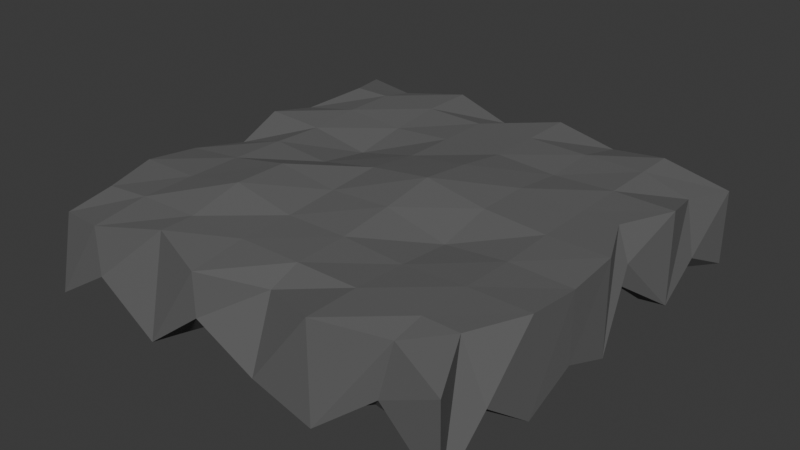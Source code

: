 # Source: rock_ledge.blend  (saved by Blender 5.0.119; exported with 4.5.12 LTS)
import bpy
from mathutils import Matrix  # noqa: F401  (used for matrix-valued properties, if any)

bpy.ops.wm.read_factory_settings(use_empty=True)
scene = bpy.context.scene
scene.name = 'Scene'

# ---- collections
col_collection = bpy.data.collections.new('Collection'); scene.collection.children.link(col_collection)

# ---- materials (node trees are filled in below, after node groups)
mat_material_001 = bpy.data.materials.new('Material.001')

# ---- material node trees
mat_material_001.use_nodes = True; mat_material_001.node_tree.nodes.clear()
_N = mat_material_001.node_tree.nodes; _L = mat_material_001.node_tree.links
n0 = _N.new('ShaderNodeBsdfPrincipled'); n0.name = 'Principled BSDF'; n0.location = (-200, 100)
n0.inputs[0].default_value = (0.1162, 0.1162, 0.1162, 1.0)
n0.inputs[2].default_value = 1.0
n1 = _N.new('ShaderNodeOutputMaterial'); n1.name = 'Material Output'; n1.location = (200, 100)
_L.new(n0.outputs[0], n1.inputs[0])
n1.is_active_output = True

# ---- world
world_world = bpy.data.worlds.new('World'); scene.world = world_world
world_world.use_nodes = True; world_world.node_tree.nodes.clear()
_N = world_world.node_tree.nodes; _L = world_world.node_tree.links
n0 = _N.new('ShaderNodeOutputWorld'); n0.name = 'World Output'; n0.location = (200, 100)
n1 = _N.new('ShaderNodeBackground'); n1.name = 'Background'; n1.location = (-200, 100)
n1.inputs[0].default_value = (0.05088, 0.05088, 0.05088, 1.0)
_L.new(n1.outputs[0], n0.inputs[0])
n0.is_active_output = True
world_world.color = (0.05088, 0.05088, 0.05088)
world_world.sun_shadow_jitter_overblur = 0.0

# ---- meshes
me_plane = bpy.data.meshes.new('Plane')
me_plane.from_pydata([(-0.9, -0.9, -0.2661), (0.9, -0.9, -0.2543), (-0.9, 0.9, -0.2632), (0.8958, 0.8951, -0.2607), (-0.9955, 1.0, 0.05034), (-0.983, -0.9356, 0.01411), (0.9939, -0.9997, 0.03174), (0.9967, 1.0, 0.002961), (-0.9955, 1.0, 0.05034), (-0.983, -0.9356, 0.01411), (0.9939, -0.9997, 0.03174), (0.9967, 1.0, 0.002961), (-1.0, 1.0, -0.3444), (-1.0, -1.0, -0.3454), (1.0, -1.0, -0.3445), (0.9993, 0.9992, -0.3479), (-0.8841, 0.892, -0.03836), (-0.8854, -0.8823, -0.03295), (0.8815, -0.8822, -0.02525), (0.8817, 0.8971, -0.04031), (-0.9917, 0.75, -0.1447), (-1.0, 0.5, -0.3356), (-1.0, 0.25, -0.1782), (-1.0, 0.0, -0.3335), (-0.9977, -0.25, -0.109), (-1.0, -0.5, -0.3327), (-0.9954, -0.75, -0.1647), (0.9926, -0.75, -0.1459), (1.0, -0.5, -0.3385), (1.0, -0.25, -0.2345), (0.9992, 0.0002713, -0.3339), (0.9341, 0.2553, -0.05637), (0.9986, 0.4995, -0.333), (0.9836, 0.7348, -0.2161), (-0.8925, 0.75, 0.09573), (-0.995, 0.5, 0.04051), (-0.9888, 0.25, 0.09686), (-0.9427, 0.0, 0.03032), (-0.9886, -0.25, 0.07045), (-0.9965, -0.5, 0.09738), (-0.9379, -0.7469, 0.07676), (0.8801, -0.75, 0.1), (0.9939, -0.5, 0.1006), (1.0, -0.25, 0.08303), (0.994, 0.0, 0.1006), (0.8828, 0.25, 0.1), (0.9916, 0.5, 0.09678), (0.9293, 0.75, 0.03578), (-0.8925, 0.75, 0.09573), (-0.995, 0.5, 0.04051), (-0.9888, 0.25, 0.09686), (-0.9427, 0.0, 0.03032), (-0.9886, -0.25, 0.07045), (-0.9965, -0.5, 0.09738), (-0.9379, -0.7469, 0.07676), (0.8801, -0.75, 0.1), (0.9939, -0.5, 0.1006), (1.0, -0.25, 0.08303), (0.994, 0.0, 0.1006), (0.8828, 0.25, 0.1), (0.9916, 0.5, 0.09678), (0.9293, 0.75, 0.03578), (-0.9, 0.675, -0.2285), (-0.9, 0.45, -0.3319), (-0.9, 0.225, -0.2295), (-0.9, -4.47e-08, -0.3492), (-0.9, -0.225, -0.176), (-0.9, -0.45, -0.3219), (-0.9, -0.675, -0.2402), (0.9, -0.675, -0.2292), (0.9, -0.45, -0.3393), (0.9, -0.225, -0.2695), (0.8998, 7.558e-05, -0.3493), (0.8876, 0.2288, -0.143), (0.898, 0.4507, -0.3157), (0.892, 0.6658, -0.2715), (-0.8622, 0.675, -0.02512), (-0.9, 0.45, -0.03949), (-0.8911, 0.225, -0.02223), (-0.864, -4.47e-08, -0.0447), (-0.8919, -0.225, -0.03427), (-0.9, -0.45, -0.02319), (-0.8748, -0.675, -0.03008), (0.8583, -0.675, -0.02202), (0.9, -0.45, -0.01934), (0.9, -0.225, -0.01636), (0.9, 4.47e-08, -0.02202), (0.8504, 0.225, -0.02202), (0.8953, 0.45, -0.02202), (0.8659, 0.675, -0.04398), (-0.7143, -1.0, -0.1656), (-0.4286, -1.0, -0.355), (-0.1429, -1.0, -0.1328), (0.1429, -1.0, -0.2724), (0.4286, -1.0, -0.3551), (0.7143, -0.9686, -0.1188), (0.7143, 0.971, -0.05757), (0.4286, 1.0, -0.355), (0.1429, 1.0, -0.1638), (-0.1429, 1.0, -0.355), (-0.4286, 1.0, -0.08114), (-0.7143, 0.9992, -0.2078), (-0.7143, -1.0, 0.06258), (-0.4286, -0.9009, 0.09996), (-0.1429, -0.9999, 0.06649), (0.1429, -0.8827, 0.04472), (0.4286, -1.0, 0.09995), (0.7143, -0.8863, 0.07071), (0.7143, 0.9332, 0.09995), (0.4286, 1.0, 0.04046), (0.1429, 1.0, 0.09993), (-0.1429, 0.9592, 0.0343), (-0.4286, 1.0, 0.09994), (-0.7143, 0.9143, 0.06502), (-0.7143, -1.0, 0.06258), (-0.4286, -0.9009, 0.09996), (-0.1429, -0.9999, 0.06649), (0.1429, -0.8827, 0.04472), (0.4286, -1.0, 0.09995), (0.7143, -0.8863, 0.07071), (0.7143, 0.9332, 0.09995), (0.4286, 1.0, 0.04046), (0.1429, 1.0, 0.09993), (-0.1429, 0.9592, 0.0343), (-0.4286, 1.0, 0.09994), (-0.7143, 0.9143, 0.06502), (-0.6429, -0.9, -0.2386), (-0.3857, -0.9, -0.3497), (-0.1286, -0.9, -0.1924), (0.1286, -0.9, -0.2941), (0.3857, -0.9, -0.352), (0.6429, -0.9, -0.2073), (0.6429, 0.9, -0.1729), (0.3857, 0.9, -0.3506), (0.1286, 0.9, -0.2174), (-0.1286, 0.9, -0.3553), (-0.3857, 0.9, -0.1681), (-0.6429, 0.9, -0.2424), (-0.6429, -0.899, -0.0353), (-0.3857, -0.8599, -0.02202), (-0.1286, -0.9, -0.03642), (0.1286, -0.8378, -0.05067), (0.3857, -0.8986, -0.02202), (0.6429, -0.8523, -0.03242), (0.6429, 0.8765, -0.02314), (0.3857, 0.9, -0.04607), (0.1286, 0.9, -0.02202), (-0.1286, 0.8768, -0.05026), (-0.3857, 0.8994, -0.02202), (-0.6429, 0.863, -0.03444), (-0.6429, -0.675, -0.02202), (-0.3857, -0.675, -0.02202), (-0.1286, -0.675, -0.02202), (0.1286, -0.675, -0.02202), (0.3857, -0.675, -0.02202), (0.6429, -0.675, -0.02202), (-0.6429, -0.45, -0.02202), (-0.3857, -0.45, -0.009889), (-0.1286, -0.45, -0.02162), (0.1286, -0.45, -0.01648), (0.3857, -0.45, -0.03871), (0.6429, -0.45, -0.02642), (-0.6429, -0.225, -0.02202), (-0.3857, -0.225, -0.008087), (-0.1286, -0.225, -0.003428), (0.1286, -0.225, 0.01371), (0.3857, -0.225, -0.04155), (0.6429, -0.225, -0.03758), (-0.6429, -3.193e-08, -0.02704), (-0.3857, -1.916e-08, -0.03857), (-0.1286, -6.386e-09, 0.009402), (0.1286, 6.386e-09, 0.03916), (0.3857, 1.916e-08, 0.004345), (0.6429, 3.193e-08, -0.0217), (-0.6429, 0.225, -0.04597), (-0.3857, 0.225, -0.07129), (-0.1286, 0.225, -0.01338), (0.1286, 0.225, 0.01758), (0.3857, 0.225, 9.269e-06), (0.6429, 0.225, -0.02201), (-0.6429, 0.45, -0.03211), (-0.3857, 0.45, -0.04811), (-0.1286, 0.45, -0.02351), (0.1286, 0.45, -0.01645), (0.3857, 0.45, -0.02392), (0.6429, 0.45, -0.02202), (-0.6429, 0.675, -0.02202), (-0.3857, 0.675, -0.02202), (-0.1286, 0.675, -0.02202), (0.1286, 0.675, -0.02202), (0.3857, 0.675, -0.02202), (0.6429, 0.675, -0.02202), (0.7142, -0.7446, 0.0985), (0.4286, -0.75, 0.1), (0.1429, -0.7455, 0.09718), (-0.1429, -0.75, 0.09829), (-0.4286, -0.7449, 0.1), (-0.7143, -0.75, 0.09807), (0.7143, -0.5, 0.09996), (0.4286, -0.5, 0.08484), (0.1429, -0.5, 0.1025), (-0.1429, -0.5, 0.1), (-0.4286, -0.5, 0.1564), (-0.7143, -0.5, 0.1), (0.7143, -0.25, 0.09115), (0.4286, -0.25, 0.06351), (0.1429, -0.25, 0.1318), (-0.1429, -0.25, 0.1175), (-0.4286, -0.25, 0.1535), (-0.7143, -0.25, 0.09998), (0.7143, 0.0, 0.09996), (0.4286, 0.0, 0.1189), (0.1429, 0.0, 0.1696), (-0.1429, 0.0, 0.1323), (-0.4286, 0.0, 0.07652), (-0.7093, 0.0, 0.0977), (0.7142, 0.25, 0.1), (0.4286, 0.25, 0.1175), (0.1429, 0.25, 0.1408), (-0.1429, 0.25, 0.1016), (-0.4286, 0.25, 0.03606), (-0.7143, 0.25, 0.08402), (0.7143, 0.5, 0.1), (0.4286, 0.5, 0.08708), (0.1429, 0.5, 0.1025), (-0.1429, 0.5, 0.09804), (-0.4286, 0.5, 0.07652), (-0.7143, 0.5, 0.09802), (0.7143, 0.7466, 0.09997), (0.4286, 0.75, 0.09696), (0.1429, 0.75, 0.1), (-0.1429, 0.7486, 0.09664), (-0.4286, 0.75, 0.1), (-0.7142, 0.7461, 0.09821)], [], [(69, 1, 18, 83), (107, 6, 10, 119), (101, 12, 4, 113), (95, 14, 6, 107), (33, 15, 7, 47), (26, 13, 5, 40), (228, 61, 11, 120), (47, 7, 11, 61), (40, 5, 9, 54), (113, 4, 8, 125), (68, 0, 13, 26), (131, 1, 14, 95), (75, 3, 15, 33), (137, 2, 12, 101), (191, 144, 19, 89), (62, 2, 16, 76), (132, 3, 19, 144), (126, 0, 17, 138), (0, 68, 82, 17), (68, 67, 81, 82), (67, 66, 80, 81), (66, 65, 79, 80), (65, 64, 78, 79), (64, 63, 77, 78), (63, 62, 76, 77), (143, 155, 83, 18), (155, 161, 84, 83), (161, 167, 85, 84), (167, 173, 86, 85), (173, 179, 87, 86), (179, 185, 88, 87), (185, 191, 89, 88), (1, 69, 27, 14), (69, 70, 28, 27), (70, 71, 29, 28), (71, 72, 30, 29), (72, 73, 31, 30), (73, 74, 32, 31), (74, 75, 33, 32), (2, 62, 20, 12), (62, 63, 21, 20), (63, 64, 22, 21), (64, 65, 23, 22), (65, 66, 24, 23), (66, 67, 25, 24), (67, 68, 26, 25), (4, 34, 48, 8), (34, 35, 49, 48), (35, 36, 50, 49), (36, 37, 51, 50), (37, 38, 52, 51), (38, 39, 53, 52), (39, 40, 54, 53), (6, 41, 55, 10), (41, 42, 56, 55), (42, 43, 57, 56), (43, 44, 58, 57), (44, 45, 59, 58), (45, 46, 60, 59), (46, 47, 61, 60), (119, 10, 55, 192), (192, 55, 56, 198), (198, 56, 57, 204), (204, 57, 58, 210), (210, 58, 59, 216), (216, 59, 60, 222), (222, 60, 61, 228), (12, 20, 34, 4), (20, 21, 35, 34), (21, 22, 36, 35), (22, 23, 37, 36), (23, 24, 38, 37), (24, 25, 39, 38), (25, 26, 40, 39), (14, 27, 41, 6), (27, 28, 42, 41), (28, 29, 43, 42), (29, 30, 44, 43), (30, 31, 45, 44), (31, 32, 46, 45), (32, 33, 47, 46), (3, 75, 89, 19), (75, 74, 88, 89), (74, 73, 87, 88), (73, 72, 86, 87), (72, 71, 85, 86), (71, 70, 84, 85), (70, 69, 83, 84), (49, 227, 233, 48), (227, 226, 232, 233), (226, 225, 231, 232), (225, 224, 230, 231), (224, 223, 229, 230), (223, 222, 228, 229), (50, 221, 227, 49), (221, 220, 226, 227), (220, 219, 225, 226), (219, 218, 224, 225), (218, 217, 223, 224), (217, 216, 222, 223), (51, 215, 221, 50), (215, 214, 220, 221), (214, 213, 219, 220), (213, 212, 218, 219), (212, 211, 217, 218), (211, 210, 216, 217), (52, 209, 215, 51), (209, 208, 214, 215), (208, 207, 213, 214), (207, 206, 212, 213), (206, 205, 211, 212), (205, 204, 210, 211), (53, 203, 209, 52), (203, 202, 208, 209), (202, 201, 207, 208), (201, 200, 206, 207), (200, 199, 205, 206), (199, 198, 204, 205), (54, 197, 203, 53), (197, 196, 202, 203), (196, 195, 201, 202), (195, 194, 200, 201), (194, 193, 199, 200), (193, 192, 198, 199), (9, 114, 197, 54), (114, 115, 196, 197), (115, 116, 195, 196), (116, 117, 194, 195), (117, 118, 193, 194), (118, 119, 192, 193), (77, 76, 186, 180), (180, 186, 187, 181), (181, 187, 188, 182), (182, 188, 189, 183), (183, 189, 190, 184), (184, 190, 191, 185), (78, 77, 180, 174), (174, 180, 181, 175), (175, 181, 182, 176), (176, 182, 183, 177), (177, 183, 184, 178), (178, 184, 185, 179), (79, 78, 174, 168), (168, 174, 175, 169), (169, 175, 176, 170), (170, 176, 177, 171), (171, 177, 178, 172), (172, 178, 179, 173), (80, 79, 168, 162), (162, 168, 169, 163), (163, 169, 170, 164), (164, 170, 171, 165), (165, 171, 172, 166), (166, 172, 173, 167), (81, 80, 162, 156), (156, 162, 163, 157), (157, 163, 164, 158), (158, 164, 165, 159), (159, 165, 166, 160), (160, 166, 167, 161), (82, 81, 156, 150), (150, 156, 157, 151), (151, 157, 158, 152), (152, 158, 159, 153), (153, 159, 160, 154), (154, 160, 161, 155), (17, 82, 150, 138), (138, 150, 151, 139), (139, 151, 152, 140), (140, 152, 153, 141), (141, 153, 154, 142), (142, 154, 155, 143), (1, 131, 143, 18), (131, 130, 142, 143), (130, 129, 141, 142), (129, 128, 140, 141), (128, 127, 139, 140), (127, 126, 138, 139), (2, 137, 149, 16), (137, 136, 148, 149), (136, 135, 147, 148), (135, 134, 146, 147), (134, 133, 145, 146), (133, 132, 144, 145), (76, 16, 149, 186), (186, 149, 148, 187), (187, 148, 147, 188), (188, 147, 146, 189), (189, 146, 145, 190), (190, 145, 144, 191), (3, 132, 96, 15), (132, 133, 97, 96), (133, 134, 98, 97), (134, 135, 99, 98), (135, 136, 100, 99), (136, 137, 101, 100), (0, 126, 90, 13), (126, 127, 91, 90), (127, 128, 92, 91), (128, 129, 93, 92), (129, 130, 94, 93), (130, 131, 95, 94), (7, 108, 120, 11), (108, 109, 121, 120), (109, 110, 122, 121), (110, 111, 123, 122), (111, 112, 124, 123), (112, 113, 125, 124), (48, 233, 125, 8), (233, 232, 124, 125), (232, 231, 123, 124), (231, 230, 122, 123), (230, 229, 121, 122), (229, 228, 120, 121), (13, 90, 102, 5), (90, 91, 103, 102), (91, 92, 104, 103), (92, 93, 105, 104), (93, 94, 106, 105), (94, 95, 107, 106), (15, 96, 108, 7), (96, 97, 109, 108), (97, 98, 110, 109), (98, 99, 111, 110), (99, 100, 112, 111), (100, 101, 113, 112), (5, 102, 114, 9), (102, 103, 115, 114), (103, 104, 116, 115), (104, 105, 117, 116), (105, 106, 118, 117), (106, 107, 119, 118)])
_uv = me_plane.uv_layers.new(name='UVMap')
_uv.uv.foreach_set('vector', [0.95, 0.1625, 0.95, 0.05, 0.95, 0.05, 0.95, 0.1625, 0.8571, 0.0, 1.0, 0.0, 1.0, 0.0, 0.8571, 0.0, 0.1429, 1.0, 0.0, 1.0, 0.0, 1.0, 0.1429, 1.0, 0.8571, 0.0, 1.0, 0.0, 1.0, 0.0, 0.8571, 0.0, 1.0, 0.875, 1.0, 1.0, 1.0, 1.0, 1.0, 0.875, 0.0, 0.125, 0.0, 0.0, 0.0, 0.0, 0.0, 0.125, 0.8571, 0.875, 1.0, 0.875, 1.0, 1.0, 0.8571, 1.0, 1.0, 0.875, 1.0, 1.0, 1.0, 1.0, 1.0, 0.875, 0.0, 0.125, 0.0, 0.0, 0.0, 0.0, 0.0, 0.125, 0.1429, 1.0, 0.0, 1.0, 0.0, 1.0, 0.1429, 1.0, 0.05, 0.1625, 0.05, 0.05, 0.0, 0.0, 0.0, 0.125, 0.8214, 0.05, 0.95, 0.05, 1.0, 0.0, 0.8571, 0.0, 0.95, 0.8375, 0.95, 0.95, 1.0, 1.0, 1.0, 0.875, 0.1786, 0.95, 0.05, 0.95, 0.0, 1.0, 0.1429, 1.0, 0.8214, 0.8375, 0.8214, 0.95, 0.95, 0.95, 0.95, 0.8375, 0.05, 0.8375, 0.05, 0.95, 0.05, 0.95, 0.05, 0.8375, 0.8214, 0.95, 0.95, 0.95, 0.95, 0.95, 0.8214, 0.95, 0.1786, 0.05, 0.05, 0.05, 0.05, 0.05, 0.1786, 0.05, 0.05, 0.05, 0.05, 0.1625, 0.05, 0.1625, 0.05, 0.05, 0.05, 0.1625, 0.05, 0.275, 0.05, 0.275, 0.05, 0.1625, 0.05, 0.275, 0.05, 0.3875, 0.05, 0.3875, 0.05, 0.275, 0.05, 0.3875, 0.05, 0.5, 0.05, 0.5, 0.05, 0.3875, 0.05, 0.5, 0.05, 0.6125, 0.05, 0.6125, 0.05, 0.5, 0.05, 0.6125, 0.05, 0.725, 0.05, 0.725, 0.05, 0.6125, 0.05, 0.725, 0.05, 0.8375, 0.05, 0.8375, 0.05, 0.725, 0.8214, 0.05, 0.8214, 0.1625, 0.95, 0.1625, 0.95, 0.05, 0.8214, 0.1625, 0.8214, 0.275, 0.95, 0.275, 0.95, 0.1625, 0.8214, 0.275, 0.8214, 0.3875, 0.95, 0.3875, 0.95, 0.275, 0.8214, 0.3875, 0.8214, 0.5, 0.95, 0.5, 0.95, 0.3875, 0.8214, 0.5, 0.8214, 0.6125, 0.95, 0.6125, 0.95, 0.5, 0.8214, 0.6125, 0.8214, 0.725, 0.95, 0.725, 0.95, 0.6125, 0.8214, 0.725, 0.8214, 0.8375, 0.95, 0.8375, 0.95, 0.725, 0.95, 0.05, 0.95, 0.1625, 1.0, 0.125, 1.0, 0.0, 0.95, 0.1625, 0.95, 0.275, 1.0, 0.25, 1.0, 0.125, 0.95, 0.275, 0.95, 0.3875, 1.0, 0.375, 1.0, 0.25, 0.95, 0.3875, 0.95, 0.5, 1.0, 0.5, 1.0, 0.375, 0.95, 0.5, 0.95, 0.6125, 1.0, 0.625, 1.0, 0.5, 0.95, 0.6125, 0.95, 0.725, 1.0, 0.75, 1.0, 0.625, 0.95, 0.725, 0.95, 0.8375, 1.0, 0.875, 1.0, 0.75, 0.05, 0.95, 0.05, 0.8375, 0.0, 0.875, 0.0, 1.0, 0.05, 0.8375, 0.05, 0.725, 0.0, 0.75, 0.0, 0.875, 0.05, 0.725, 0.05, 0.6125, 0.0, 0.625, 0.0, 0.75, 0.05, 0.6125, 0.05, 0.5, 0.0, 0.5, 0.0, 0.625, 0.05, 0.5, 0.05, 0.3875, 0.0, 0.375, 0.0, 0.5, 0.05, 0.3875, 0.05, 0.275, 0.0, 0.25, 0.0, 0.375, 0.05, 0.275, 0.05, 0.1625, 0.0, 0.125, 0.0, 0.25, 0.0, 1.0, 0.0, 0.875, 0.0, 0.875, 0.0, 1.0, 0.0, 0.875, 0.0, 0.75, 0.0, 0.75, 0.0, 0.875, 0.0, 0.75, 0.0, 0.625, 0.0, 0.625, 0.0, 0.75, 0.0, 0.625, 0.0, 0.5, 0.0, 0.5, 0.0, 0.625, 0.0, 0.5, 0.0, 0.375, 0.0, 0.375, 0.0, 0.5, 0.0, 0.375, 0.0, 0.25, 0.0, 0.25, 0.0, 0.375, 0.0, 0.25, 0.0, 0.125, 0.0, 0.125, 0.0, 0.25, 1.0, 0.0, 1.0, 0.125, 1.0, 0.125, 1.0, 0.0, 1.0, 0.125, 1.0, 0.25, 1.0, 0.25, 1.0, 0.125, 1.0, 0.25, 1.0, 0.375, 1.0, 0.375, 1.0, 0.25, 1.0, 0.375, 1.0, 0.5, 1.0, 0.5, 1.0, 0.375, 1.0, 0.5, 1.0, 0.625, 1.0, 0.625, 1.0, 0.5, 1.0, 0.625, 1.0, 0.75, 1.0, 0.75, 1.0, 0.625, 1.0, 0.75, 1.0, 0.875, 1.0, 0.875, 1.0, 0.75, 0.8571, 0.0, 1.0, 0.0, 1.0, 0.125, 0.8571, 0.125, 0.8571, 0.125, 1.0, 0.125, 1.0, 0.25, 0.8571, 0.25, 0.8571, 0.25, 1.0, 0.25, 1.0, 0.375, 0.8571, 0.375, 0.8571, 0.375, 1.0, 0.375, 1.0, 0.5, 0.8571, 0.5, 0.8571, 0.5, 1.0, 0.5, 1.0, 0.625, 0.8571, 0.625, 0.8571, 0.625, 1.0, 0.625, 1.0, 0.75, 0.8571, 0.75, 0.8571, 0.75, 1.0, 0.75, 1.0, 0.875, 0.8571, 0.875, 0.0, 1.0, 0.0, 0.875, 0.0, 0.875, 0.0, 1.0, 0.0, 0.875, 0.0, 0.75, 0.0, 0.75, 0.0, 0.875, 0.0, 0.75, 0.0, 0.625, 0.0, 0.625, 0.0, 0.75, 0.0, 0.625, 0.0, 0.5, 0.0, 0.5, 0.0, 0.625, 0.0, 0.5, 0.0, 0.375, 0.0, 0.375, 0.0, 0.5, 0.0, 0.375, 0.0, 0.25, 0.0, 0.25, 0.0, 0.375, 0.0, 0.25, 0.0, 0.125, 0.0, 0.125, 0.0, 0.25, 1.0, 0.0, 1.0, 0.125, 1.0, 0.125, 1.0, 0.0, 1.0, 0.125, 1.0, 0.25, 1.0, 0.25, 1.0, 0.125, 1.0, 0.25, 1.0, 0.375, 1.0, 0.375, 1.0, 0.25, 1.0, 0.375, 1.0, 0.5, 1.0, 0.5, 1.0, 0.375, 1.0, 0.5, 1.0, 0.625, 1.0, 0.625, 1.0, 0.5, 1.0, 0.625, 1.0, 0.75, 1.0, 0.75, 1.0, 0.625, 1.0, 0.75, 1.0, 0.875, 1.0, 0.875, 1.0, 0.75, 0.95, 0.95, 0.95, 0.8375, 0.95, 0.8375, 0.95, 0.95, 0.95, 0.8375, 0.95, 0.725, 0.95, 0.725, 0.95, 0.8375, 0.95, 0.725, 0.95, 0.6125, 0.95, 0.6125, 0.95, 0.725, 0.95, 0.6125, 0.95, 0.5, 0.95, 0.5, 0.95, 0.6125, 0.95, 0.5, 0.95, 0.3875, 0.95, 0.3875, 0.95, 0.5, 0.95, 0.3875, 0.95, 0.275, 0.95, 0.275, 0.95, 0.3875, 0.95, 0.275, 0.95, 0.1625, 0.95, 0.1625, 0.95, 0.275, 0.0, 0.75, 0.1429, 0.75, 0.1429, 0.875, 0.0, 0.875, 0.1429, 0.75, 0.2857, 0.75, 0.2857, 0.875, 0.1429, 0.875, 0.2857, 0.75, 0.4286, 0.75, 0.4286, 0.875, 0.2857, 0.875, 0.4286, 0.75, 0.5714, 0.75, 0.5714, 0.875, 0.4286, 0.875, 0.5714, 0.75, 0.7143, 0.75, 0.7143, 0.875, 0.5714, 0.875, 0.7143, 0.75, 0.8571, 0.75, 0.8571, 0.875, 0.7143, 0.875, 0.0, 0.625, 0.1429, 0.625, 0.1429, 0.75, 0.0, 0.75, 0.1429, 0.625, 0.2857, 0.625, 0.2857, 0.75, 0.1429, 0.75, 0.2857, 0.625, 0.4286, 0.625, 0.4286, 0.75, 0.2857, 0.75, 0.4286, 0.625, 0.5714, 0.625, 0.5714, 0.75, 0.4286, 0.75, 0.5714, 0.625, 0.7143, 0.625, 0.7143, 0.75, 0.5714, 0.75, 0.7143, 0.625, 0.8571, 0.625, 0.8571, 0.75, 0.7143, 0.75, 0.0, 0.5, 0.1429, 0.5, 0.1429, 0.625, 0.0, 0.625, 0.1429, 0.5, 0.2857, 0.5, 0.2857, 0.625, 0.1429, 0.625, 0.2857, 0.5, 0.4286, 0.5, 0.4286, 0.625, 0.2857, 0.625, 0.4286, 0.5, 0.5714, 0.5, 0.5714, 0.625, 0.4286, 0.625, 0.5714, 0.5, 0.7143, 0.5, 0.7143, 0.625, 0.5714, 0.625, 0.7143, 0.5, 0.8571, 0.5, 0.8571, 0.625, 0.7143, 0.625, 0.0, 0.375, 0.1429, 0.375, 0.1429, 0.5, 0.0, 0.5, 0.1429, 0.375, 0.2857, 0.375, 0.2857, 0.5, 0.1429, 0.5, 0.2857, 0.375, 0.4286, 0.375, 0.4286, 0.5, 0.2857, 0.5, 0.4286, 0.375, 0.5714, 0.375, 0.5714, 0.5, 0.4286, 0.5, 0.5714, 0.375, 0.7143, 0.375, 0.7143, 0.5, 0.5714, 0.5, 0.7143, 0.375, 0.8571, 0.375, 0.8571, 0.5, 0.7143, 0.5, 0.0, 0.25, 0.1429, 0.25, 0.1429, 0.375, 0.0, 0.375, 0.1429, 0.25, 0.2857, 0.25, 0.2857, 0.375, 0.1429, 0.375, 0.2857, 0.25, 0.4286, 0.25, 0.4286, 0.375, 0.2857, 0.375, 0.4286, 0.25, 0.5714, 0.25, 0.5714, 0.375, 0.4286, 0.375, 0.5714, 0.25, 0.7143, 0.25, 0.7143, 0.375, 0.5714, 0.375, 0.7143, 0.25, 0.8571, 0.25, 0.8571, 0.375, 0.7143, 0.375, 0.0, 0.125, 0.1429, 0.125, 0.1429, 0.25, 0.0, 0.25, 0.1429, 0.125, 0.2857, 0.125, 0.2857, 0.25, 0.1429, 0.25, 0.2857, 0.125, 0.4286, 0.125, 0.4286, 0.25, 0.2857, 0.25, 0.4286, 0.125, 0.5714, 0.125, 0.5714, 0.25, 0.4286, 0.25, 0.5714, 0.125, 0.7143, 0.125, 0.7143, 0.25, 0.5714, 0.25, 0.7143, 0.125, 0.8571, 0.125, 0.8571, 0.25, 0.7143, 0.25, 0.0, 0.0, 0.1429, 0.0, 0.1429, 0.125, 0.0, 0.125, 0.1429, 0.0, 0.2857, 0.0, 0.2857, 0.125, 0.1429, 0.125, 0.2857, 0.0, 0.4286, 0.0, 0.4286, 0.125, 0.2857, 0.125, 0.4286, 0.0, 0.5714, 0.0, 0.5714, 0.125, 0.4286, 0.125, 0.5714, 0.0, 0.7143, 0.0, 0.7143, 0.125, 0.5714, 0.125, 0.7143, 0.0, 0.8571, 0.0, 0.8571, 0.125, 0.7143, 0.125, 0.05, 0.725, 0.05, 0.8375, 0.1786, 0.8375, 0.1786, 0.725, 0.1786, 0.725, 0.1786, 0.8375, 0.3071, 0.8375, 0.3071, 0.725, 0.3071, 0.725, 0.3071, 0.8375, 0.4357, 0.8375, 0.4357, 0.725, 0.4357, 0.725, 0.4357, 0.8375, 0.5643, 0.8375, 0.5643, 0.725, 0.5643, 0.725, 0.5643, 0.8375, 0.6929, 0.8375, 0.6929, 0.725, 0.6929, 0.725, 0.6929, 0.8375, 0.8214, 0.8375, 0.8214, 0.725, 0.05, 0.6125, 0.05, 0.725, 0.1786, 0.725, 0.1786, 0.6125, 0.1786, 0.6125, 0.1786, 0.725, 0.3071, 0.725, 0.3071, 0.6125, 0.3071, 0.6125, 0.3071, 0.725, 0.4357, 0.725, 0.4357, 0.6125, 0.4357, 0.6125, 0.4357, 0.725, 0.5643, 0.725, 0.5643, 0.6125, 0.5643, 0.6125, 0.5643, 0.725, 0.6929, 0.725, 0.6929, 0.6125, 0.6929, 0.6125, 0.6929, 0.725, 0.8214, 0.725, 0.8214, 0.6125, 0.05, 0.5, 0.05, 0.6125, 0.1786, 0.6125, 0.1786, 0.5, 0.1786, 0.5, 0.1786, 0.6125, 0.3071, 0.6125, 0.3071, 0.5, 0.3071, 0.5, 0.3071, 0.6125, 0.4357, 0.6125, 0.4357, 0.5, 0.4357, 0.5, 0.4357, 0.6125, 0.5643, 0.6125, 0.5643, 0.5, 0.5643, 0.5, 0.5643, 0.6125, 0.6929, 0.6125, 0.6929, 0.5, 0.6929, 0.5, 0.6929, 0.6125, 0.8214, 0.6125, 0.8214, 0.5, 0.05, 0.3875, 0.05, 0.5, 0.1786, 0.5, 0.1786, 0.3875, 0.1786, 0.3875, 0.1786, 0.5, 0.3071, 0.5, 0.3071, 0.3875, 0.3071, 0.3875, 0.3071, 0.5, 0.4357, 0.5, 0.4357, 0.3875, 0.4357, 0.3875, 0.4357, 0.5, 0.5643, 0.5, 0.5643, 0.3875, 0.5643, 0.3875, 0.5643, 0.5, 0.6929, 0.5, 0.6929, 0.3875, 0.6929, 0.3875, 0.6929, 0.5, 0.8214, 0.5, 0.8214, 0.3875, 0.05, 0.275, 0.05, 0.3875, 0.1786, 0.3875, 0.1786, 0.275, 0.1786, 0.275, 0.1786, 0.3875, 0.3071, 0.3875, 0.3071, 0.275, 0.3071, 0.275, 0.3071, 0.3875, 0.4357, 0.3875, 0.4357, 0.275, 0.4357, 0.275, 0.4357, 0.3875, 0.5643, 0.3875, 0.5643, 0.275, 0.5643, 0.275, 0.5643, 0.3875, 0.6929, 0.3875, 0.6929, 0.275, 0.6929, 0.275, 0.6929, 0.3875, 0.8214, 0.3875, 0.8214, 0.275, 0.05, 0.1625, 0.05, 0.275, 0.1786, 0.275, 0.1786, 0.1625, 0.1786, 0.1625, 0.1786, 0.275, 0.3071, 0.275, 0.3071, 0.1625, 0.3071, 0.1625, 0.3071, 0.275, 0.4357, 0.275, 0.4357, 0.1625, 0.4357, 0.1625, 0.4357, 0.275, 0.5643, 0.275, 0.5643, 0.1625, 0.5643, 0.1625, 0.5643, 0.275, 0.6929, 0.275, 0.6929, 0.1625, 0.6929, 0.1625, 0.6929, 0.275, 0.8214, 0.275, 0.8214, 0.1625, 0.05, 0.05, 0.05, 0.1625, 0.1786, 0.1625, 0.1786, 0.05, 0.1786, 0.05, 0.1786, 0.1625, 0.3071, 0.1625, 0.3071, 0.05, 0.3071, 0.05, 0.3071, 0.1625, 0.4357, 0.1625, 0.4357, 0.05, 0.4357, 0.05, 0.4357, 0.1625, 0.5643, 0.1625, 0.5643, 0.05, 0.5643, 0.05, 0.5643, 0.1625, 0.6929, 0.1625, 0.6929, 0.05, 0.6929, 0.05, 0.6929, 0.1625, 0.8214, 0.1625, 0.8214, 0.05, 0.95, 0.05, 0.8214, 0.05, 0.8214, 0.05, 0.95, 0.05, 0.8214, 0.05, 0.6929, 0.05, 0.6929, 0.05, 0.8214, 0.05, 0.6929, 0.05, 0.5643, 0.05, 0.5643, 0.05, 0.6929, 0.05, 0.5643, 0.05, 0.4357, 0.05, 0.4357, 0.05, 0.5643, 0.05, 0.4357, 0.05, 0.3071, 0.05, 0.3071, 0.05, 0.4357, 0.05, 0.3071, 0.05, 0.1786, 0.05, 0.1786, 0.05, 0.3071, 0.05, 0.05, 0.95, 0.1786, 0.95, 0.1786, 0.95, 0.05, 0.95, 0.1786, 0.95, 0.3071, 0.95, 0.3071, 0.95, 0.1786, 0.95, 0.3071, 0.95, 0.4357, 0.95, 0.4357, 0.95, 0.3071, 0.95, 0.4357, 0.95, 0.5643, 0.95, 0.5643, 0.95, 0.4357, 0.95, 0.5643, 0.95, 0.6929, 0.95, 0.6929, 0.95, 0.5643, 0.95, 0.6929, 0.95, 0.8214, 0.95, 0.8214, 0.95, 0.6929, 0.95, 0.05, 0.8375, 0.05, 0.95, 0.1786, 0.95, 0.1786, 0.8375, 0.1786, 0.8375, 0.1786, 0.95, 0.3071, 0.95, 0.3071, 0.8375, 0.3071, 0.8375, 0.3071, 0.95, 0.4357, 0.95, 0.4357, 0.8375, 0.4357, 0.8375, 0.4357, 0.95, 0.5643, 0.95, 0.5643, 0.8375, 0.5643, 0.8375, 0.5643, 0.95, 0.6929, 0.95, 0.6929, 0.8375, 0.6929, 0.8375, 0.6929, 0.95, 0.8214, 0.95, 0.8214, 0.8375, 0.95, 0.95, 0.8214, 0.95, 0.8571, 1.0, 1.0, 1.0, 0.8214, 0.95, 0.6929, 0.95, 0.7143, 1.0, 0.8571, 1.0, 0.6929, 0.95, 0.5643, 0.95, 0.5714, 1.0, 0.7143, 1.0, 0.5643, 0.95, 0.4357, 0.95, 0.4286, 1.0, 0.5714, 1.0, 0.4357, 0.95, 0.3071, 0.95, 0.2857, 1.0, 0.4286, 1.0, 0.3071, 0.95, 0.1786, 0.95, 0.1429, 1.0, 0.2857, 1.0, 0.05, 0.05, 0.1786, 0.05, 0.1429, 0.0, 0.0, 0.0, 0.1786, 0.05, 0.3071, 0.05, 0.2857, 0.0, 0.1429, 0.0, 0.3071, 0.05, 0.4357, 0.05, 0.4286, 0.0, 0.2857, 0.0, 0.4357, 0.05, 0.5643, 0.05, 0.5714, 0.0, 0.4286, 0.0, 0.5643, 0.05, 0.6929, 0.05, 0.7143, 0.0, 0.5714, 0.0, 0.6929, 0.05, 0.8214, 0.05, 0.8571, 0.0, 0.7143, 0.0, 1.0, 1.0, 0.8571, 1.0, 0.8571, 1.0, 1.0, 1.0, 0.8571, 1.0, 0.7143, 1.0, 0.7143, 1.0, 0.8571, 1.0, 0.7143, 1.0, 0.5714, 1.0, 0.5714, 1.0, 0.7143, 1.0, 0.5714, 1.0, 0.4286, 1.0, 0.4286, 1.0, 0.5714, 1.0, 0.4286, 1.0, 0.2857, 1.0, 0.2857, 1.0, 0.4286, 1.0, 0.2857, 1.0, 0.1429, 1.0, 0.1429, 1.0, 0.2857, 1.0, 0.0, 0.875, 0.1429, 0.875, 0.1429, 1.0, 0.0, 1.0, 0.1429, 0.875, 0.2857, 0.875, 0.2857, 1.0, 0.1429, 1.0, 0.2857, 0.875, 0.4286, 0.875, 0.4286, 1.0, 0.2857, 1.0, 0.4286, 0.875, 0.5714, 0.875, 0.5714, 1.0, 0.4286, 1.0, 0.5714, 0.875, 0.7143, 0.875, 0.7143, 1.0, 0.5714, 1.0, 0.7143, 0.875, 0.8571, 0.875, 0.8571, 1.0, 0.7143, 1.0, 0.0, 0.0, 0.1429, 0.0, 0.1429, 0.0, 0.0, 0.0, 0.1429, 0.0, 0.2857, 0.0, 0.2857, 0.0, 0.1429, 0.0, 0.2857, 0.0, 0.4286, 0.0, 0.4286, 0.0, 0.2857, 0.0, 0.4286, 0.0, 0.5714, 0.0, 0.5714, 0.0, 0.4286, 0.0, 0.5714, 0.0, 0.7143, 0.0, 0.7143, 0.0, 0.5714, 0.0, 0.7143, 0.0, 0.8571, 0.0, 0.8571, 0.0, 0.7143, 0.0, 1.0, 1.0, 0.8571, 1.0, 0.8571, 1.0, 1.0, 1.0, 0.8571, 1.0, 0.7143, 1.0, 0.7143, 1.0, 0.8571, 1.0, 0.7143, 1.0, 0.5714, 1.0, 0.5714, 1.0, 0.7143, 1.0, 0.5714, 1.0, 0.4286, 1.0, 0.4286, 1.0, 0.5714, 1.0, 0.4286, 1.0, 0.2857, 1.0, 0.2857, 1.0, 0.4286, 1.0, 0.2857, 1.0, 0.1429, 1.0, 0.1429, 1.0, 0.2857, 1.0, 0.0, 0.0, 0.1429, 0.0, 0.1429, 0.0, 0.0, 0.0, 0.1429, 0.0, 0.2857, 0.0, 0.2857, 0.0, 0.1429, 0.0, 0.2857, 0.0, 0.4286, 0.0, 0.4286, 0.0, 0.2857, 0.0, 0.4286, 0.0, 0.5714, 0.0, 0.5714, 0.0, 0.4286, 0.0, 0.5714, 0.0, 0.7143, 0.0, 0.7143, 0.0, 0.5714, 0.0, 0.7143, 0.0, 0.8571, 0.0, 0.8571, 0.0, 0.7143, 0.0])
me_plane.materials.append(mat_material_001)
me_plane.update()

# ---- objects
ob_rock_ledge_col = bpy.data.objects.new('rock_ledge-col', me_plane)

# ---- transforms, parenting, visibility, modifiers, constraints
ob_rock_ledge_col.location = (0.0, 0.0, 0.0)

# ---- collection membership
col_collection.objects.link(ob_rock_ledge_col)

# ---- scene / render settings (as saved in the file)
scene.frame_start = 1; scene.frame_end = 250; scene.frame_set(1)
scene.render.engine = 'BLENDER_EEVEE_NEXT'
scene.render.bake_bias = 0.0
scene.render.bake_samples = 0
scene.cycles.sampling_pattern = 'TABULATED_SOBOL'
scene.eevee.use_volume_custom_range = False
bpy.context.view_layer.update()

# ---- added for rendering (the .blend has no active camera and no usable light): camera, sun
cam_auto = bpy.data.cameras.new('AutoCamera')
cam_auto.lens = 50.0
cam_auto.sensor_width = 36.0
cam_auto.clip_end = 1000.0
ob_auto_camera = bpy.data.objects.new('AutoCamera', cam_auto)
scene.collection.objects.link(ob_auto_camera)
ob_auto_camera.location = (2.66161, -3.19393, 2.03645)
ob_auto_camera.rotation_euler = (1.09748, -7.21219e-08, 0.694738)
scene.camera = ob_auto_camera
light_auto_sun = bpy.data.lights.new('AutoSun', 'SUN')
light_auto_sun.energy = 3.0
light_auto_sun.angle = 0.0523599
ob_auto_sun = bpy.data.objects.new('AutoSun', light_auto_sun)
scene.collection.objects.link(ob_auto_sun)
ob_auto_sun.rotation_euler = (0.872665, 0.174533, 0.523599)
bpy.context.view_layer.update()
